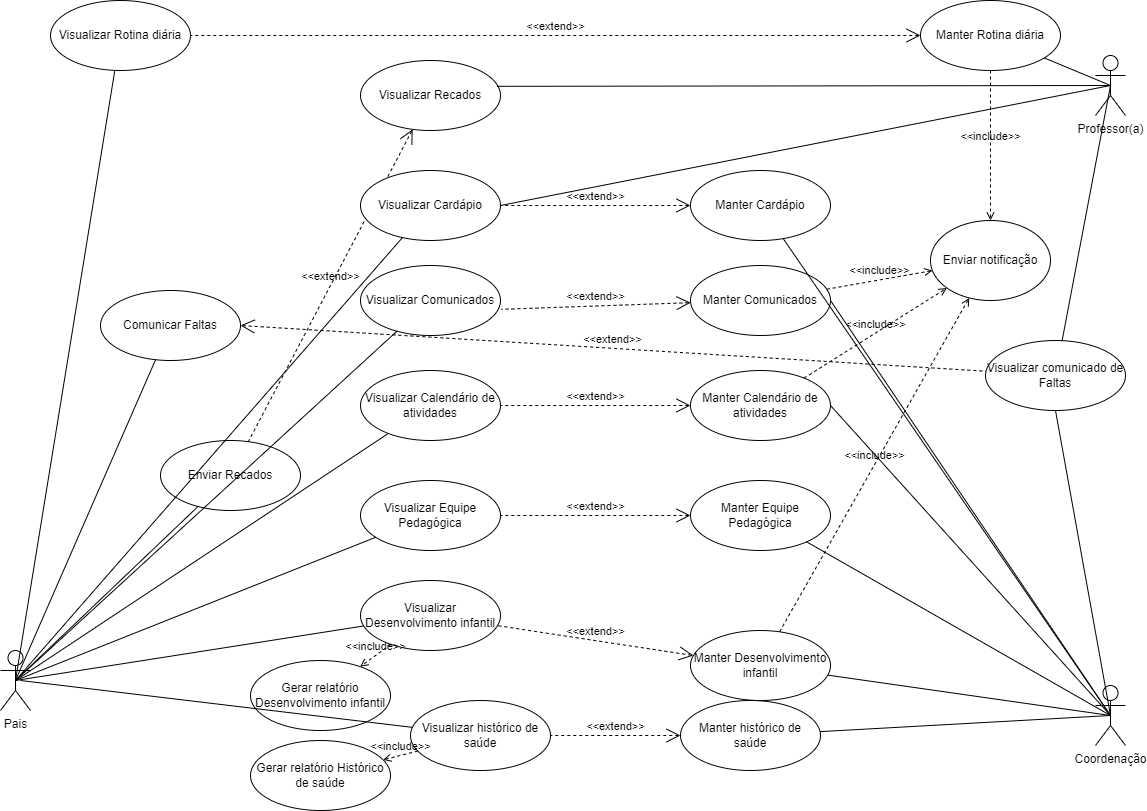

The diagram above was exported from draw.io. Its source (the exported page's mxGraphModel, read from the mxfile embedded in the PNG):
<mxGraphModel dx="1550" dy="777" grid="1" gridSize="10" guides="1" tooltips="1" connect="1" arrows="1" fold="1" page="1" pageScale="1" pageWidth="1169" pageHeight="827" math="0" shadow="0">
  <root>
    <mxCell id="0" />
    <mxCell id="1" parent="0" />
    <mxCell id="quUWNOWlFbqbb7QPw6yd-2" value="Pais" style="shape=umlActor;html=1;verticalLabelPosition=bottom;verticalAlign=top;align=center;" parent="1" vertex="1">
      <mxGeometry y="660" width="30" height="60" as="geometry" />
    </mxCell>
    <mxCell id="quUWNOWlFbqbb7QPw6yd-4" value="Professor(a)" style="shape=umlActor;html=1;verticalLabelPosition=bottom;verticalAlign=top;align=center;" parent="1" vertex="1">
      <mxGeometry x="1095" y="65" width="30" height="60" as="geometry" />
    </mxCell>
    <mxCell id="quUWNOWlFbqbb7QPw6yd-8" value="Manter Rotina diária" style="ellipse;whiteSpace=wrap;html=1;" parent="1" vertex="1">
      <mxGeometry x="920" y="10" width="140" height="70" as="geometry" />
    </mxCell>
    <mxCell id="quUWNOWlFbqbb7QPw6yd-9" value="Manter Comunicados" style="ellipse;whiteSpace=wrap;html=1;" parent="1" vertex="1">
      <mxGeometry x="690" y="275" width="140" height="70" as="geometry" />
    </mxCell>
    <mxCell id="quUWNOWlFbqbb7QPw6yd-10" value="Visualizar Recados" style="ellipse;whiteSpace=wrap;html=1;" parent="1" vertex="1">
      <mxGeometry x="360" y="70" width="140" height="70" as="geometry" />
    </mxCell>
    <mxCell id="quUWNOWlFbqbb7QPw6yd-11" value="Comunicar Faltas" style="ellipse;whiteSpace=wrap;html=1;" parent="1" vertex="1">
      <mxGeometry x="100" y="300" width="140" height="70" as="geometry" />
    </mxCell>
    <mxCell id="quUWNOWlFbqbb7QPw6yd-13" value="Manter Cardápio" style="ellipse;whiteSpace=wrap;html=1;" parent="1" vertex="1">
      <mxGeometry x="690" y="180" width="140" height="70" as="geometry" />
    </mxCell>
    <mxCell id="quUWNOWlFbqbb7QPw6yd-14" value="Manter Equipe Pedagógica" style="ellipse;whiteSpace=wrap;html=1;" parent="1" vertex="1">
      <mxGeometry x="690" y="490" width="140" height="70" as="geometry" />
    </mxCell>
    <mxCell id="quUWNOWlFbqbb7QPw6yd-15" value="Manter Desenvolvimento infantil" style="ellipse;whiteSpace=wrap;html=1;" parent="1" vertex="1">
      <mxGeometry x="690" y="640" width="140" height="70" as="geometry" />
    </mxCell>
    <mxCell id="quUWNOWlFbqbb7QPw6yd-16" value="Manter Calendário de atividades" style="ellipse;whiteSpace=wrap;html=1;" parent="1" vertex="1">
      <mxGeometry x="690" y="380" width="140" height="70" as="geometry" />
    </mxCell>
    <mxCell id="quUWNOWlFbqbb7QPw6yd-17" value="Coordenação" style="shape=umlActor;html=1;verticalLabelPosition=bottom;verticalAlign=top;align=center;" parent="1" vertex="1">
      <mxGeometry x="1095" y="695" width="30" height="60" as="geometry" />
    </mxCell>
    <mxCell id="quUWNOWlFbqbb7QPw6yd-20" value="Visualizar Rotina diária" style="ellipse;whiteSpace=wrap;html=1;" parent="1" vertex="1">
      <mxGeometry x="50" y="10" width="140" height="70" as="geometry" />
    </mxCell>
    <mxCell id="quUWNOWlFbqbb7QPw6yd-26" value="" style="edgeStyle=none;html=1;endArrow=none;verticalAlign=bottom;exitX=0.5;exitY=0.5;exitDx=0;exitDy=0;exitPerimeter=0;" parent="1" source="quUWNOWlFbqbb7QPw6yd-2" target="quUWNOWlFbqbb7QPw6yd-20" edge="1">
      <mxGeometry width="160" relative="1" as="geometry">
        <mxPoint x="300" y="360" as="sourcePoint" />
        <mxPoint x="460" y="360" as="targetPoint" />
      </mxGeometry>
    </mxCell>
    <mxCell id="quUWNOWlFbqbb7QPw6yd-27" value="" style="edgeStyle=none;html=1;endArrow=none;verticalAlign=bottom;exitX=0.5;exitY=0.5;exitDx=0;exitDy=0;exitPerimeter=0;" parent="1" source="quUWNOWlFbqbb7QPw6yd-2" target="quUWNOWlFbqbb7QPw6yd-11" edge="1">
      <mxGeometry width="160" relative="1" as="geometry">
        <mxPoint x="25" y="90" as="sourcePoint" />
        <mxPoint x="260.3361812387759" y="101.5739105527266" as="targetPoint" />
      </mxGeometry>
    </mxCell>
    <mxCell id="quUWNOWlFbqbb7QPw6yd-28" value="Enviar Recados" style="ellipse;whiteSpace=wrap;html=1;" parent="1" vertex="1">
      <mxGeometry x="160" y="450" width="140" height="70" as="geometry" />
    </mxCell>
    <mxCell id="quUWNOWlFbqbb7QPw6yd-29" value="" style="edgeStyle=none;html=1;endArrow=none;verticalAlign=bottom;exitX=0.5;exitY=0.5;exitDx=0;exitDy=0;exitPerimeter=0;" parent="1" source="quUWNOWlFbqbb7QPw6yd-2" target="quUWNOWlFbqbb7QPw6yd-28" edge="1">
      <mxGeometry width="160" relative="1" as="geometry">
        <mxPoint x="40" y="95.1639344262295" as="sourcePoint" />
        <mxPoint x="272.3446571451707" y="175.15143934505886" as="targetPoint" />
      </mxGeometry>
    </mxCell>
    <mxCell id="quUWNOWlFbqbb7QPw6yd-30" value="" style="edgeStyle=none;html=1;endArrow=none;verticalAlign=bottom;entryX=0.5;entryY=0.5;entryDx=0;entryDy=0;entryPerimeter=0;" parent="1" source="quUWNOWlFbqbb7QPw6yd-8" target="quUWNOWlFbqbb7QPw6yd-4" edge="1">
      <mxGeometry width="160" relative="1" as="geometry">
        <mxPoint x="495" y="110" as="sourcePoint" />
        <mxPoint x="730.3361812387759" y="121.5739105527266" as="targetPoint" />
      </mxGeometry>
    </mxCell>
    <mxCell id="quUWNOWlFbqbb7QPw6yd-31" value="" style="edgeStyle=none;html=1;endArrow=none;verticalAlign=bottom;entryX=0.5;entryY=0.5;entryDx=0;entryDy=0;entryPerimeter=0;exitX=0.974;exitY=0.369;exitDx=0;exitDy=0;exitPerimeter=0;" parent="1" source="quUWNOWlFbqbb7QPw6yd-10" target="quUWNOWlFbqbb7QPw6yd-4" edge="1">
      <mxGeometry width="160" relative="1" as="geometry">
        <mxPoint x="1220" y="125" as="sourcePoint" />
        <mxPoint x="1455" y="125" as="targetPoint" />
      </mxGeometry>
    </mxCell>
    <mxCell id="quUWNOWlFbqbb7QPw6yd-32" value="Visualizar Calendário de atividades" style="ellipse;whiteSpace=wrap;html=1;" parent="1" vertex="1">
      <mxGeometry x="360" y="380" width="140" height="70" as="geometry" />
    </mxCell>
    <mxCell id="quUWNOWlFbqbb7QPw6yd-33" value="Visualizar Comunicados" style="ellipse;whiteSpace=wrap;html=1;" parent="1" vertex="1">
      <mxGeometry x="360" y="275" width="140" height="70" as="geometry" />
    </mxCell>
    <mxCell id="quUWNOWlFbqbb7QPw6yd-36" value="Visualizar comunicado de Faltas" style="ellipse;whiteSpace=wrap;html=1;" parent="1" vertex="1">
      <mxGeometry x="985" y="350" width="140" height="70" as="geometry" />
    </mxCell>
    <mxCell id="quUWNOWlFbqbb7QPw6yd-37" value="" style="edgeStyle=none;html=1;endArrow=none;verticalAlign=bottom;entryX=0.5;entryY=0.5;entryDx=0;entryDy=0;entryPerimeter=0;exitX=0.5;exitY=1;exitDx=0;exitDy=0;" parent="1" source="quUWNOWlFbqbb7QPw6yd-36" target="quUWNOWlFbqbb7QPw6yd-17" edge="1">
      <mxGeometry width="160" relative="1" as="geometry">
        <mxPoint x="1015" y="385" as="sourcePoint" />
        <mxPoint x="1175" y="385" as="targetPoint" />
      </mxGeometry>
    </mxCell>
    <mxCell id="quUWNOWlFbqbb7QPw6yd-38" value="" style="edgeStyle=none;html=1;endArrow=none;verticalAlign=bottom;entryX=0.5;entryY=0.5;entryDx=0;entryDy=0;entryPerimeter=0;" parent="1" source="quUWNOWlFbqbb7QPw6yd-13" target="quUWNOWlFbqbb7QPw6yd-17" edge="1">
      <mxGeometry width="160" relative="1" as="geometry">
        <mxPoint x="1330" y="410" as="sourcePoint" />
        <mxPoint x="1490" y="410" as="targetPoint" />
      </mxGeometry>
    </mxCell>
    <mxCell id="quUWNOWlFbqbb7QPw6yd-39" value="" style="edgeStyle=none;html=1;endArrow=none;verticalAlign=bottom;exitX=1;exitY=0.5;exitDx=0;exitDy=0;entryX=0.5;entryY=0.5;entryDx=0;entryDy=0;entryPerimeter=0;" parent="1" source="quUWNOWlFbqbb7QPw6yd-9" target="quUWNOWlFbqbb7QPw6yd-17" edge="1">
      <mxGeometry width="160" relative="1" as="geometry">
        <mxPoint x="1210.9728793220547" y="436.1923528580219" as="sourcePoint" />
        <mxPoint x="1430" y="500" as="targetPoint" />
      </mxGeometry>
    </mxCell>
    <mxCell id="quUWNOWlFbqbb7QPw6yd-40" value="" style="edgeStyle=none;html=1;endArrow=none;verticalAlign=bottom;exitX=1;exitY=0.5;exitDx=0;exitDy=0;entryX=0.5;entryY=0.5;entryDx=0;entryDy=0;entryPerimeter=0;" parent="1" source="quUWNOWlFbqbb7QPw6yd-16" target="quUWNOWlFbqbb7QPw6yd-17" edge="1">
      <mxGeometry width="160" relative="1" as="geometry">
        <mxPoint x="1220" y="505" as="sourcePoint" />
        <mxPoint x="1440" y="510" as="targetPoint" />
      </mxGeometry>
    </mxCell>
    <mxCell id="quUWNOWlFbqbb7QPw6yd-41" value="" style="edgeStyle=none;html=1;endArrow=none;verticalAlign=bottom;entryX=0.5;entryY=0.5;entryDx=0;entryDy=0;entryPerimeter=0;" parent="1" source="quUWNOWlFbqbb7QPw6yd-14" target="quUWNOWlFbqbb7QPw6yd-17" edge="1">
      <mxGeometry width="160" relative="1" as="geometry">
        <mxPoint x="1220" y="595" as="sourcePoint" />
        <mxPoint x="1460.0100000000002" y="509.98" as="targetPoint" />
      </mxGeometry>
    </mxCell>
    <mxCell id="quUWNOWlFbqbb7QPw6yd-42" value="" style="edgeStyle=none;html=1;endArrow=none;verticalAlign=bottom;entryX=0.5;entryY=0.5;entryDx=0;entryDy=0;entryPerimeter=0;" parent="1" source="quUWNOWlFbqbb7QPw6yd-36" target="quUWNOWlFbqbb7QPw6yd-4" edge="1">
      <mxGeometry width="160" relative="1" as="geometry">
        <mxPoint x="1025" y="395" as="sourcePoint" />
        <mxPoint x="1185" y="395" as="targetPoint" />
      </mxGeometry>
    </mxCell>
    <mxCell id="quUWNOWlFbqbb7QPw6yd-43" value="&amp;lt;&amp;lt;extend&amp;gt;&amp;gt;" style="edgeStyle=none;html=1;startArrow=open;endArrow=none;startSize=12;verticalAlign=bottom;dashed=1;labelBackgroundColor=none;exitX=1;exitY=0.5;exitDx=0;exitDy=0;" parent="1" source="quUWNOWlFbqbb7QPw6yd-11" target="quUWNOWlFbqbb7QPw6yd-36" edge="1">
      <mxGeometry width="160" relative="1" as="geometry">
        <mxPoint x="420" y="230" as="sourcePoint" />
        <mxPoint x="580" y="230" as="targetPoint" />
      </mxGeometry>
    </mxCell>
    <mxCell id="quUWNOWlFbqbb7QPw6yd-44" value="&amp;lt;&amp;lt;extend&amp;gt;&amp;gt;" style="edgeStyle=none;html=1;startArrow=open;endArrow=none;startSize=12;verticalAlign=bottom;dashed=1;labelBackgroundColor=none;" parent="1" source="quUWNOWlFbqbb7QPw6yd-8" target="quUWNOWlFbqbb7QPw6yd-20" edge="1">
      <mxGeometry width="160" relative="1" as="geometry">
        <mxPoint x="420" y="94.5" as="sourcePoint" />
        <mxPoint x="580" y="94.5" as="targetPoint" />
      </mxGeometry>
    </mxCell>
    <mxCell id="quUWNOWlFbqbb7QPw6yd-45" value="&amp;lt;&amp;lt;extend&amp;gt;&amp;gt;" style="edgeStyle=none;html=1;startArrow=open;endArrow=none;startSize=12;verticalAlign=bottom;dashed=1;labelBackgroundColor=none;" parent="1" source="quUWNOWlFbqbb7QPw6yd-10" target="quUWNOWlFbqbb7QPw6yd-28" edge="1">
      <mxGeometry width="160" relative="1" as="geometry">
        <mxPoint x="390" y="300" as="sourcePoint" />
        <mxPoint x="550" y="300" as="targetPoint" />
      </mxGeometry>
    </mxCell>
    <mxCell id="quUWNOWlFbqbb7QPw6yd-46" value="&amp;lt;&amp;lt;extend&amp;gt;&amp;gt;" style="edgeStyle=none;html=1;startArrow=open;endArrow=none;startSize=12;verticalAlign=bottom;dashed=1;labelBackgroundColor=none;entryX=1.006;entryY=0.626;entryDx=0;entryDy=0;entryPerimeter=0;" parent="1" source="quUWNOWlFbqbb7QPw6yd-9" target="quUWNOWlFbqbb7QPw6yd-33" edge="1">
      <mxGeometry width="160" relative="1" as="geometry">
        <mxPoint x="580" y="105" as="sourcePoint" />
        <mxPoint x="370" y="195" as="targetPoint" />
      </mxGeometry>
    </mxCell>
    <mxCell id="quUWNOWlFbqbb7QPw6yd-47" value="&amp;lt;&amp;lt;extend&amp;gt;&amp;gt;" style="edgeStyle=none;html=1;startArrow=open;endArrow=none;startSize=12;verticalAlign=bottom;dashed=1;labelBackgroundColor=none;" parent="1" source="quUWNOWlFbqbb7QPw6yd-16" target="quUWNOWlFbqbb7QPw6yd-32" edge="1">
      <mxGeometry width="160" relative="1" as="geometry">
        <mxPoint x="590.0879622853458" y="383.2459345376251" as="sourcePoint" />
        <mxPoint x="380.8399999999999" y="377.81999999999994" as="targetPoint" />
      </mxGeometry>
    </mxCell>
    <mxCell id="quUWNOWlFbqbb7QPw6yd-48" value="Visualizar Equipe Pedagógica" style="ellipse;whiteSpace=wrap;html=1;" parent="1" vertex="1">
      <mxGeometry x="360" y="490" width="140" height="70" as="geometry" />
    </mxCell>
    <mxCell id="quUWNOWlFbqbb7QPw6yd-49" value="&amp;lt;&amp;lt;extend&amp;gt;&amp;gt;" style="edgeStyle=none;html=1;startArrow=open;endArrow=none;startSize=12;verticalAlign=bottom;dashed=1;labelBackgroundColor=none;" parent="1" source="quUWNOWlFbqbb7QPw6yd-14" target="quUWNOWlFbqbb7QPw6yd-48" edge="1">
      <mxGeometry width="160" relative="1" as="geometry">
        <mxPoint x="599.9754952001217" y="446.9926485600365" as="sourcePoint" />
        <mxPoint x="369.87303719838496" y="377.1329769800823" as="targetPoint" />
      </mxGeometry>
    </mxCell>
    <mxCell id="quUWNOWlFbqbb7QPw6yd-50" value="" style="edgeStyle=none;html=1;endArrow=none;verticalAlign=bottom;exitX=0.5;exitY=0.5;exitDx=0;exitDy=0;exitPerimeter=0;" parent="1" source="quUWNOWlFbqbb7QPw6yd-2" target="quUWNOWlFbqbb7QPw6yd-33" edge="1">
      <mxGeometry width="160" relative="1" as="geometry">
        <mxPoint x="25" y="90" as="sourcePoint" />
        <mxPoint x="286.8774855862521" y="257.4298678338332" as="targetPoint" />
      </mxGeometry>
    </mxCell>
    <mxCell id="quUWNOWlFbqbb7QPw6yd-51" value="" style="edgeStyle=none;html=1;endArrow=none;verticalAlign=bottom;exitX=0.5;exitY=0.5;exitDx=0;exitDy=0;exitPerimeter=0;" parent="1" source="quUWNOWlFbqbb7QPw6yd-2" target="quUWNOWlFbqbb7QPw6yd-32" edge="1">
      <mxGeometry width="160" relative="1" as="geometry">
        <mxPoint x="35" y="100" as="sourcePoint" />
        <mxPoint x="296.9133811979607" y="344.156541794709" as="targetPoint" />
      </mxGeometry>
    </mxCell>
    <mxCell id="quUWNOWlFbqbb7QPw6yd-52" value="" style="edgeStyle=none;html=1;endArrow=none;verticalAlign=bottom;exitX=0.5;exitY=0.5;exitDx=0;exitDy=0;exitPerimeter=0;" parent="1" source="quUWNOWlFbqbb7QPw6yd-2" target="quUWNOWlFbqbb7QPw6yd-48" edge="1">
      <mxGeometry width="160" relative="1" as="geometry">
        <mxPoint x="-25" y="510" as="sourcePoint" />
        <mxPoint x="304.17460040448464" y="436.46905805336837" as="targetPoint" />
      </mxGeometry>
    </mxCell>
    <mxCell id="quUWNOWlFbqbb7QPw6yd-54" value="Visualizar Desenvolvimento infantil" style="ellipse;whiteSpace=wrap;html=1;" parent="1" vertex="1">
      <mxGeometry x="360" y="590" width="140" height="70" as="geometry" />
    </mxCell>
    <mxCell id="quUWNOWlFbqbb7QPw6yd-55" value="" style="edgeStyle=none;html=1;endArrow=none;verticalAlign=bottom;exitX=0.5;exitY=0.5;exitDx=0;exitDy=0;exitPerimeter=0;" parent="1" source="quUWNOWlFbqbb7QPw6yd-2" target="quUWNOWlFbqbb7QPw6yd-54" edge="1">
      <mxGeometry width="160" relative="1" as="geometry">
        <mxPoint x="-17.6099999999999" y="528.5799999999999" as="sourcePoint" />
        <mxPoint x="673.0725717531013" y="634.7442778379918" as="targetPoint" />
      </mxGeometry>
    </mxCell>
    <mxCell id="quUWNOWlFbqbb7QPw6yd-58" value="Visualizar Cardápio" style="ellipse;whiteSpace=wrap;html=1;" parent="1" vertex="1">
      <mxGeometry x="360" y="180" width="140" height="70" as="geometry" />
    </mxCell>
    <mxCell id="quUWNOWlFbqbb7QPw6yd-60" value="" style="edgeStyle=none;html=1;endArrow=none;verticalAlign=bottom;exitX=0.5;exitY=0.5;exitDx=0;exitDy=0;exitPerimeter=0;" parent="1" source="quUWNOWlFbqbb7QPw6yd-2" target="quUWNOWlFbqbb7QPw6yd-58" edge="1">
      <mxGeometry width="160" relative="1" as="geometry">
        <mxPoint x="-20" y="510" as="sourcePoint" />
        <mxPoint x="249.9510828435907" y="157.8696272553002" as="targetPoint" />
      </mxGeometry>
    </mxCell>
    <mxCell id="quUWNOWlFbqbb7QPw6yd-61" value="" style="edgeStyle=none;html=1;endArrow=none;verticalAlign=bottom;entryX=0.5;entryY=0.5;entryDx=0;entryDy=0;entryPerimeter=0;exitX=1;exitY=0.5;exitDx=0;exitDy=0;" parent="1" source="quUWNOWlFbqbb7QPw6yd-58" target="quUWNOWlFbqbb7QPw6yd-4" edge="1">
      <mxGeometry width="160" relative="1" as="geometry">
        <mxPoint x="1220" y="125" as="sourcePoint" />
        <mxPoint x="1455" y="125" as="targetPoint" />
      </mxGeometry>
    </mxCell>
    <mxCell id="quUWNOWlFbqbb7QPw6yd-62" value="&amp;lt;&amp;lt;extend&amp;gt;&amp;gt;" style="edgeStyle=none;html=1;startArrow=open;endArrow=none;startSize=12;verticalAlign=bottom;dashed=1;labelBackgroundColor=none;" parent="1" source="quUWNOWlFbqbb7QPw6yd-13" target="quUWNOWlFbqbb7QPw6yd-58" edge="1">
      <mxGeometry width="160" relative="1" as="geometry">
        <mxPoint x="580" y="190" as="sourcePoint" />
        <mxPoint x="740" y="190" as="targetPoint" />
      </mxGeometry>
    </mxCell>
    <mxCell id="quUWNOWlFbqbb7QPw6yd-63" value="&amp;lt;&amp;lt;extend&amp;gt;&amp;gt;" style="edgeStyle=none;html=1;startArrow=open;endArrow=none;startSize=12;verticalAlign=bottom;dashed=1;labelBackgroundColor=none;" parent="1" source="quUWNOWlFbqbb7QPw6yd-15" target="quUWNOWlFbqbb7QPw6yd-54" edge="1">
      <mxGeometry width="160" relative="1" as="geometry">
        <mxPoint x="1060.0773801535347" y="483.35476188596544" as="sourcePoint" />
        <mxPoint x="789.916864578749" y="476.7052893799696" as="targetPoint" />
      </mxGeometry>
    </mxCell>
    <mxCell id="quUWNOWlFbqbb7QPw6yd-64" value="Gerar relatório Desenvolvimento infantil" style="ellipse;whiteSpace=wrap;html=1;" parent="1" vertex="1">
      <mxGeometry x="250" y="670" width="140" height="70" as="geometry" />
    </mxCell>
    <mxCell id="quUWNOWlFbqbb7QPw6yd-65" value="&amp;lt;&amp;lt;include&amp;gt;&amp;gt;" style="edgeStyle=none;html=1;endArrow=open;verticalAlign=bottom;dashed=1;labelBackgroundColor=none;" parent="1" source="quUWNOWlFbqbb7QPw6yd-54" target="quUWNOWlFbqbb7QPw6yd-64" edge="1">
      <mxGeometry width="160" relative="1" as="geometry">
        <mxPoint x="670" y="390" as="sourcePoint" />
        <mxPoint x="830" y="390" as="targetPoint" />
      </mxGeometry>
    </mxCell>
    <mxCell id="quUWNOWlFbqbb7QPw6yd-67" value="Enviar notificação" style="ellipse;whiteSpace=wrap;html=1;" parent="1" vertex="1">
      <mxGeometry x="930" y="230" width="120" height="80" as="geometry" />
    </mxCell>
    <mxCell id="quUWNOWlFbqbb7QPw6yd-68" value="&amp;lt;&amp;lt;include&amp;gt;&amp;gt;" style="edgeStyle=none;html=1;endArrow=open;verticalAlign=bottom;dashed=1;labelBackgroundColor=none;" parent="1" source="quUWNOWlFbqbb7QPw6yd-8" target="quUWNOWlFbqbb7QPw6yd-67" edge="1">
      <mxGeometry width="160" relative="1" as="geometry">
        <mxPoint x="690" y="490" as="sourcePoint" />
        <mxPoint x="850" y="490" as="targetPoint" />
      </mxGeometry>
    </mxCell>
    <mxCell id="quUWNOWlFbqbb7QPw6yd-69" value="&amp;lt;&amp;lt;include&amp;gt;&amp;gt;" style="edgeStyle=none;html=1;endArrow=open;verticalAlign=bottom;dashed=1;labelBackgroundColor=none;" parent="1" source="quUWNOWlFbqbb7QPw6yd-9" target="quUWNOWlFbqbb7QPw6yd-67" edge="1">
      <mxGeometry width="160" relative="1" as="geometry">
        <mxPoint x="1114.8680990836792" y="155.27271683384197" as="sourcePoint" />
        <mxPoint x="390" y="840" as="targetPoint" />
      </mxGeometry>
    </mxCell>
    <mxCell id="quUWNOWlFbqbb7QPw6yd-70" value="&amp;lt;&amp;lt;include&amp;gt;&amp;gt;" style="edgeStyle=none;html=1;endArrow=open;verticalAlign=bottom;dashed=1;labelBackgroundColor=none;" parent="1" source="quUWNOWlFbqbb7QPw6yd-16" target="quUWNOWlFbqbb7QPw6yd-67" edge="1">
      <mxGeometry width="160" relative="1" as="geometry">
        <mxPoint x="1094.4237265471857" y="506.2795549125085" as="sourcePoint" />
        <mxPoint x="436.71090353142245" y="758.3609976143666" as="targetPoint" />
      </mxGeometry>
    </mxCell>
    <mxCell id="quUWNOWlFbqbb7QPw6yd-71" value="&amp;lt;&amp;lt;include&amp;gt;&amp;gt;" style="edgeStyle=none;html=1;endArrow=open;verticalAlign=bottom;dashed=1;labelBackgroundColor=none;" parent="1" source="quUWNOWlFbqbb7QPw6yd-15" target="quUWNOWlFbqbb7QPw6yd-67" edge="1">
      <mxGeometry width="160" relative="1" as="geometry">
        <mxPoint x="1087.9107380230394" y="601.1626386085118" as="sourcePoint" />
        <mxPoint x="446.71090353142245" y="768.3609976143666" as="targetPoint" />
      </mxGeometry>
    </mxCell>
    <mxCell id="quUWNOWlFbqbb7QPw6yd-72" value="" style="edgeStyle=none;html=1;endArrow=none;verticalAlign=bottom;entryX=0.5;entryY=0.5;entryDx=0;entryDy=0;entryPerimeter=0;" parent="1" source="quUWNOWlFbqbb7QPw6yd-15" target="quUWNOWlFbqbb7QPw6yd-17" edge="1">
      <mxGeometry width="160" relative="1" as="geometry">
        <mxPoint x="1185.705356205156" y="654.895483983888" as="sourcePoint" />
        <mxPoint x="1390" y="460" as="targetPoint" />
      </mxGeometry>
    </mxCell>
    <mxCell id="quUWNOWlFbqbb7QPw6yd-76" value="Manter histórico de saúde" style="ellipse;whiteSpace=wrap;html=1;" parent="1" vertex="1">
      <mxGeometry x="680" y="710" width="140" height="70" as="geometry" />
    </mxCell>
    <mxCell id="quUWNOWlFbqbb7QPw6yd-77" value="" style="edgeStyle=none;html=1;endArrow=none;verticalAlign=bottom;entryX=0.5;entryY=0.5;entryDx=0;entryDy=0;entryPerimeter=0;" parent="1" source="quUWNOWlFbqbb7QPw6yd-76" target="quUWNOWlFbqbb7QPw6yd-17" edge="1">
      <mxGeometry width="160" relative="1" as="geometry">
        <mxPoint x="1038.6695173622088" y="788.2085092718694" as="sourcePoint" />
        <mxPoint x="1420" y="740" as="targetPoint" />
      </mxGeometry>
    </mxCell>
    <mxCell id="quUWNOWlFbqbb7QPw6yd-78" value="Visualizar histórico de saúde" style="ellipse;whiteSpace=wrap;html=1;" parent="1" vertex="1">
      <mxGeometry x="410" y="710" width="140" height="70" as="geometry" />
    </mxCell>
    <mxCell id="quUWNOWlFbqbb7QPw6yd-79" value="Gerar relatório Histórico de saúde" style="ellipse;whiteSpace=wrap;html=1;" parent="1" vertex="1">
      <mxGeometry x="250" y="750" width="140" height="70" as="geometry" />
    </mxCell>
    <mxCell id="quUWNOWlFbqbb7QPw6yd-80" value="&amp;lt;&amp;lt;include&amp;gt;&amp;gt;" style="edgeStyle=none;html=1;endArrow=open;verticalAlign=bottom;dashed=1;labelBackgroundColor=none;" parent="1" source="quUWNOWlFbqbb7QPw6yd-78" target="quUWNOWlFbqbb7QPw6yd-79" edge="1">
      <mxGeometry width="160" relative="1" as="geometry">
        <mxPoint x="470" y="640" as="sourcePoint" />
        <mxPoint x="630" y="640" as="targetPoint" />
      </mxGeometry>
    </mxCell>
    <mxCell id="quUWNOWlFbqbb7QPw6yd-81" value="&amp;lt;&amp;lt;extend&amp;gt;&amp;gt;" style="edgeStyle=none;html=1;startArrow=open;endArrow=none;startSize=12;verticalAlign=bottom;dashed=1;labelBackgroundColor=none;" parent="1" source="quUWNOWlFbqbb7QPw6yd-76" target="quUWNOWlFbqbb7QPw6yd-78" edge="1">
      <mxGeometry width="160" relative="1" as="geometry">
        <mxPoint x="899.9999999999877" y="795" as="sourcePoint" />
        <mxPoint x="789.9999999999995" y="795" as="targetPoint" />
      </mxGeometry>
    </mxCell>
    <mxCell id="quUWNOWlFbqbb7QPw6yd-82" value="" style="edgeStyle=none;html=1;endArrow=none;verticalAlign=bottom;" parent="1" target="quUWNOWlFbqbb7QPw6yd-78" edge="1">
      <mxGeometry width="160" relative="1" as="geometry">
        <mxPoint x="20" y="690" as="sourcePoint" />
        <mxPoint x="652.477755134707" y="785.7703406299242" as="targetPoint" />
      </mxGeometry>
    </mxCell>
  </root>
</mxGraphModel>